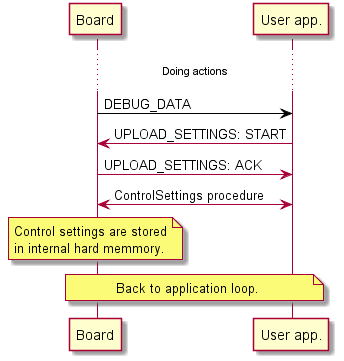

The diagram above was rendered by PlantUML. Its source (embedded in the PNG):
@startuml
...Doing actions...
Board -[#black]> "User app.": DEBUG_DATA

Board <- "User app.": UPLOAD_SETTINGS: START
Board -> "User app.": UPLOAD_SETTINGS: ACK

Board <-> "User app.": ControlSettings procedure 

note over Board: Control settings are stored\nin internal hard memmory.

note over Board, "User app.": Back to application loop.
@enduml